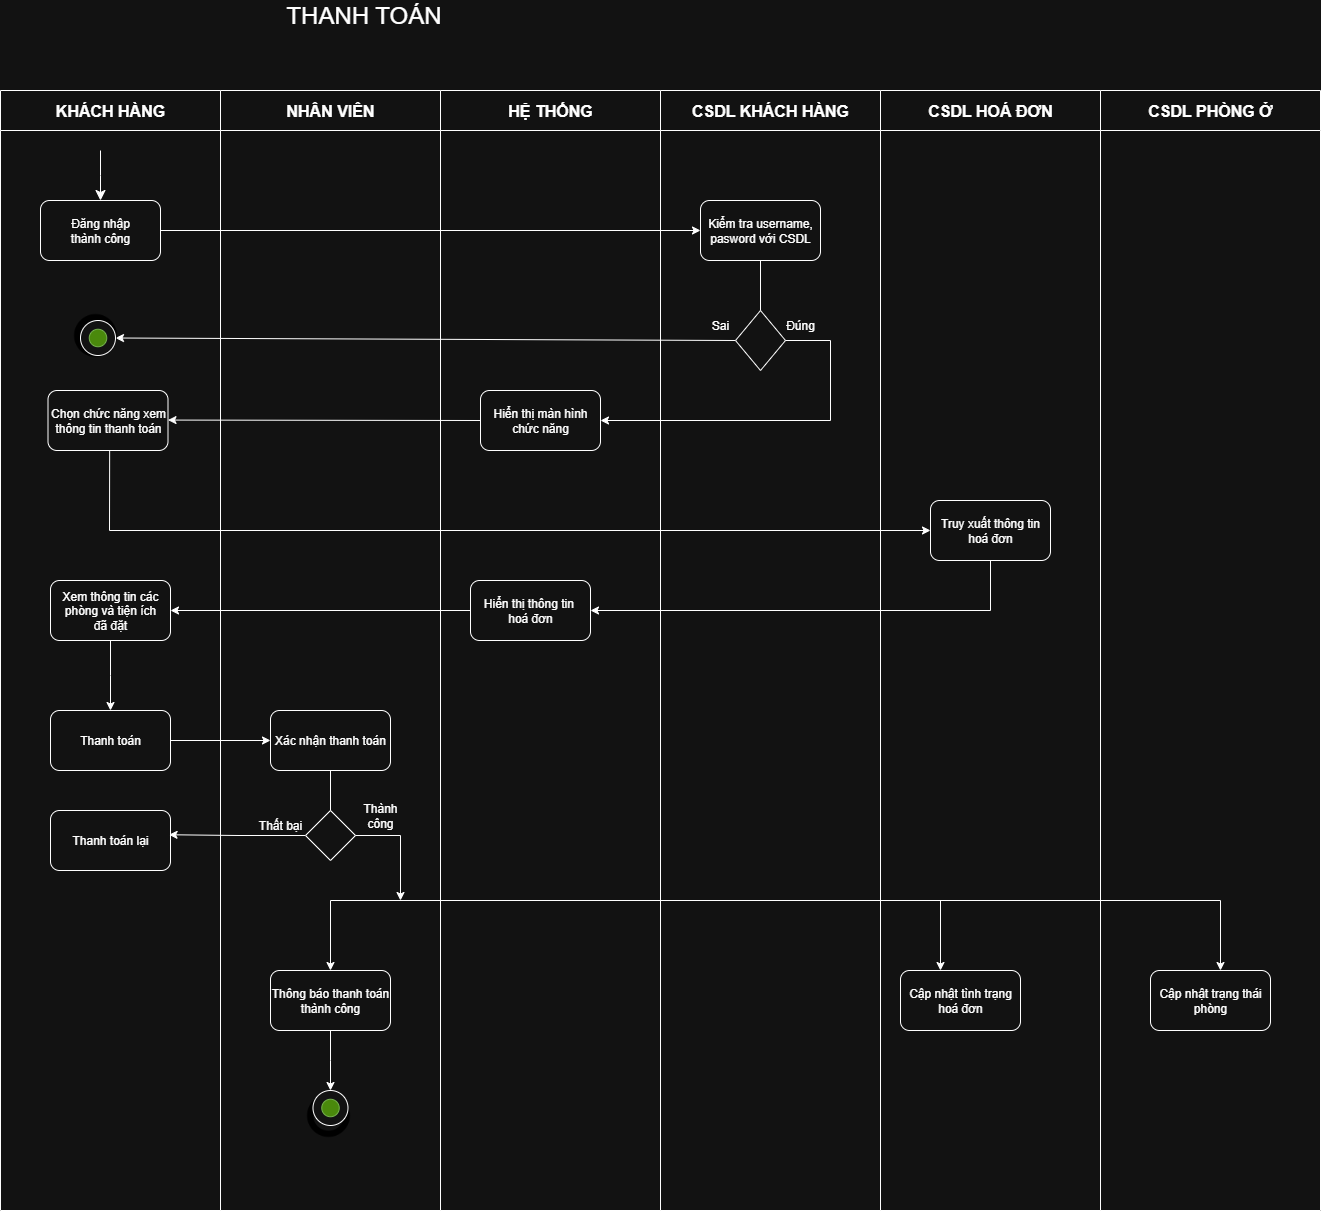

The diagram above was exported from draw.io. Its source (the exported page's mxGraphModel, read from the mxfile embedded in the PNG):
<mxGraphModel dx="882" dy="472" grid="1" gridSize="10" guides="1" tooltips="1" connect="1" arrows="1" fold="1" page="1" pageScale="1" pageWidth="827" pageHeight="1169" math="0" shadow="0">
  <root>
    <mxCell id="hEHDRrfJcDVp_TvXyEBx-0" />
    <mxCell id="hEHDRrfJcDVp_TvXyEBx-1" parent="hEHDRrfJcDVp_TvXyEBx-0" />
    <mxCell id="hEHDRrfJcDVp_TvXyEBx-17" value="&lt;font style=&quot;font-size: 24px;&quot;&gt;THANH TOÁN&lt;/font&gt;" style="text;html=1;align=center;verticalAlign=middle;whiteSpace=wrap;rounded=0;" parent="hEHDRrfJcDVp_TvXyEBx-1" vertex="1">
      <mxGeometry x="326" y="10" width="175" height="30" as="geometry" />
    </mxCell>
    <mxCell id="ezI-GlwrGJkkFZdZJFvf-0" value="&lt;font style=&quot;font-size: 16px;&quot;&gt;KHÁCH HÀNG&lt;/font&gt;" style="swimlane;whiteSpace=wrap;html=1;startSize=40;container=0;" parent="hEHDRrfJcDVp_TvXyEBx-1" vertex="1">
      <mxGeometry x="50" y="100" width="220" height="1120" as="geometry" />
    </mxCell>
    <mxCell id="ezI-GlwrGJkkFZdZJFvf-1" value="&lt;span style=&quot;font-size: 16px;&quot;&gt;NHÂN VIÊN&lt;/span&gt;" style="swimlane;whiteSpace=wrap;html=1;startSize=40;container=0;" parent="hEHDRrfJcDVp_TvXyEBx-1" vertex="1">
      <mxGeometry x="270" y="100" width="220" height="1120" as="geometry" />
    </mxCell>
    <mxCell id="lPmsDyKO53-sSGjQHrcH-0" value="" style="endArrow=classic;html=1;rounded=0;exitX=0;exitY=0.5;exitDx=0;exitDy=0;" parent="ezI-GlwrGJkkFZdZJFvf-1" source="snHqSwMai4WTA798rjZr-0" edge="1">
      <mxGeometry width="50" height="50" relative="1" as="geometry">
        <mxPoint x="247.5" y="329.57" as="sourcePoint" />
        <mxPoint x="-52.5" y="329.57" as="targetPoint" />
      </mxGeometry>
    </mxCell>
    <mxCell id="CWEB0d7yJgt6LwsXRwar-0" value="" style="endArrow=none;html=1;rounded=0;" parent="ezI-GlwrGJkkFZdZJFvf-1" edge="1">
      <mxGeometry width="50" height="50" relative="1" as="geometry">
        <mxPoint x="110" y="810" as="sourcePoint" />
        <mxPoint x="1000" y="810" as="targetPoint" />
      </mxGeometry>
    </mxCell>
    <mxCell id="CWEB0d7yJgt6LwsXRwar-3" value="" style="endArrow=classic;html=1;rounded=0;" parent="ezI-GlwrGJkkFZdZJFvf-1" edge="1">
      <mxGeometry width="50" height="50" relative="1" as="geometry">
        <mxPoint x="110" y="810" as="sourcePoint" />
        <mxPoint x="110" y="880" as="targetPoint" />
      </mxGeometry>
    </mxCell>
    <mxCell id="r9cIj1JWdYGhbGCtBbmf-24" style="edgeStyle=orthogonalEdgeStyle;rounded=0;orthogonalLoop=1;jettySize=auto;html=1;" parent="ezI-GlwrGJkkFZdZJFvf-1" source="r9cIj1JWdYGhbGCtBbmf-0" edge="1">
      <mxGeometry relative="1" as="geometry">
        <mxPoint x="110" y="1000" as="targetPoint" />
      </mxGeometry>
    </mxCell>
    <mxCell id="r9cIj1JWdYGhbGCtBbmf-0" value="Thông báo thanh toán thành công" style="rounded=1;whiteSpace=wrap;html=1;container=0;" parent="ezI-GlwrGJkkFZdZJFvf-1" vertex="1">
      <mxGeometry x="50" y="880" width="120" height="60" as="geometry" />
    </mxCell>
    <mxCell id="2gEVYoceVmw04qDGupFt-0" value="" style="shape=image;html=1;verticalAlign=top;verticalLabelPosition=bottom;labelBackgroundColor=#ffffff;imageAspect=0;aspect=fixed;image=https://cdn2.iconfinder.com/data/icons/font-awesome/1792/dot-circle-o-128.png" parent="ezI-GlwrGJkkFZdZJFvf-1" vertex="1">
      <mxGeometry x="83" y="1000" width="50" height="50" as="geometry" />
    </mxCell>
    <mxCell id="2gEVYoceVmw04qDGupFt-2" value="" style="ellipse;whiteSpace=wrap;html=1;aspect=fixed;" parent="ezI-GlwrGJkkFZdZJFvf-1" vertex="1">
      <mxGeometry x="92.5" y="1000" width="35" height="35" as="geometry" />
    </mxCell>
    <mxCell id="2gEVYoceVmw04qDGupFt-3" value="" style="ellipse;whiteSpace=wrap;html=1;aspect=fixed;fillColor=#60a917;fontColor=#ffffff;strokeColor=#2D7600;" parent="ezI-GlwrGJkkFZdZJFvf-1" vertex="1">
      <mxGeometry x="101.25" y="1008.75" width="17.5" height="17.5" as="geometry" />
    </mxCell>
    <mxCell id="ezI-GlwrGJkkFZdZJFvf-2" value="&lt;font style=&quot;font-size: 16px;&quot;&gt;CSDL KHÁCH HÀNG&lt;/font&gt;" style="swimlane;whiteSpace=wrap;html=1;startSize=40;container=0;" parent="hEHDRrfJcDVp_TvXyEBx-1" vertex="1">
      <mxGeometry x="710" y="100" width="220" height="1120" as="geometry" />
    </mxCell>
    <mxCell id="ezI-GlwrGJkkFZdZJFvf-3" value="&lt;font style=&quot;font-size: 16px;&quot;&gt;CSDL HOÁ ĐƠN&lt;/font&gt;" style="swimlane;whiteSpace=wrap;html=1;startSize=40;container=0;" parent="hEHDRrfJcDVp_TvXyEBx-1" vertex="1">
      <mxGeometry x="930" y="100" width="220" height="1120" as="geometry" />
    </mxCell>
    <mxCell id="r9cIj1JWdYGhbGCtBbmf-1" value="" style="endArrow=classic;html=1;rounded=0;" parent="ezI-GlwrGJkkFZdZJFvf-3" edge="1">
      <mxGeometry width="50" height="50" relative="1" as="geometry">
        <mxPoint x="60" y="810" as="sourcePoint" />
        <mxPoint x="60" y="880" as="targetPoint" />
      </mxGeometry>
    </mxCell>
    <mxCell id="r9cIj1JWdYGhbGCtBbmf-17" value="Cập nhật tình trạng hoá đơn" style="rounded=1;whiteSpace=wrap;html=1;" parent="ezI-GlwrGJkkFZdZJFvf-3" vertex="1">
      <mxGeometry x="20" y="880" width="120" height="60" as="geometry" />
    </mxCell>
    <mxCell id="ezI-GlwrGJkkFZdZJFvf-4" value="&lt;font style=&quot;font-size: 16px;&quot;&gt;CSDL PHÒNG Ở&lt;/font&gt;" style="swimlane;whiteSpace=wrap;html=1;startSize=40;container=0;" parent="hEHDRrfJcDVp_TvXyEBx-1" vertex="1">
      <mxGeometry x="1150" y="100" width="220" height="1120" as="geometry" />
    </mxCell>
    <mxCell id="r9cIj1JWdYGhbGCtBbmf-21" value="Cập nhật trạng thái phòng" style="rounded=1;whiteSpace=wrap;html=1;" parent="ezI-GlwrGJkkFZdZJFvf-4" vertex="1">
      <mxGeometry x="50" y="880" width="120" height="60" as="geometry" />
    </mxCell>
    <mxCell id="r9cIj1JWdYGhbGCtBbmf-23" value="" style="endArrow=classic;html=1;rounded=0;" parent="ezI-GlwrGJkkFZdZJFvf-4" edge="1">
      <mxGeometry width="50" height="50" relative="1" as="geometry">
        <mxPoint x="120" y="810" as="sourcePoint" />
        <mxPoint x="120" y="880" as="targetPoint" />
      </mxGeometry>
    </mxCell>
    <mxCell id="zhlKz3xxmsRhqtB0FykE-2" value="" style="endArrow=classic;html=1;rounded=0;exitX=1;exitY=0.5;exitDx=0;exitDy=0;entryX=0;entryY=0.5;entryDx=0;entryDy=0;" parent="hEHDRrfJcDVp_TvXyEBx-1" source="JhnBF5vJYKKl5S-hWGk0-1" target="ewUwV7dxXeAo1Cg6bWJJ-0" edge="1">
      <mxGeometry width="50" height="50" relative="1" as="geometry">
        <mxPoint x="230" y="270" as="sourcePoint" />
        <mxPoint x="550" y="240" as="targetPoint" />
      </mxGeometry>
    </mxCell>
    <mxCell id="fcpjwRBbyKQWdKLnWagZ-0" value="" style="endArrow=classic;html=1;rounded=0;exitX=0;exitY=0.5;exitDx=0;exitDy=0;entryX=1;entryY=0.5;entryDx=0;entryDy=0;" parent="hEHDRrfJcDVp_TvXyEBx-1" source="ewUwV7dxXeAo1Cg6bWJJ-2" target="sUiCoN3MV8puXf5nP1Hq-2" edge="1">
      <mxGeometry width="50" height="50" relative="1" as="geometry">
        <mxPoint x="420" y="410" as="sourcePoint" />
        <mxPoint x="190" y="350" as="targetPoint" />
      </mxGeometry>
    </mxCell>
    <mxCell id="flehcMy5idCIzW2oZDqu-1" value="" style="endArrow=classic;html=1;rounded=0;entryX=1;entryY=0.5;entryDx=0;entryDy=0;" parent="hEHDRrfJcDVp_TvXyEBx-1" target="flehcMy5idCIzW2oZDqu-0" edge="1">
      <mxGeometry width="50" height="50" relative="1" as="geometry">
        <mxPoint x="520" y="620" as="sourcePoint" />
        <mxPoint x="400" y="690" as="targetPoint" />
      </mxGeometry>
    </mxCell>
    <mxCell id="JhnBF5vJYKKl5S-hWGk0-0" value="" style="edgeStyle=elbowEdgeStyle;elbow=vertical;endArrow=classic;html=1;curved=0;rounded=0;endSize=8;startSize=8;entryX=0.5;entryY=0;entryDx=0;entryDy=0;" parent="hEHDRrfJcDVp_TvXyEBx-1" target="JhnBF5vJYKKl5S-hWGk0-1" edge="1">
      <mxGeometry width="50" height="50" relative="1" as="geometry">
        <mxPoint x="150" y="160" as="sourcePoint" />
        <mxPoint x="360" y="280" as="targetPoint" />
      </mxGeometry>
    </mxCell>
    <mxCell id="JhnBF5vJYKKl5S-hWGk0-1" value="Đăng nhập&lt;div&gt;thành công&lt;/div&gt;" style="rounded=1;whiteSpace=wrap;html=1;container=0;" parent="hEHDRrfJcDVp_TvXyEBx-1" vertex="1">
      <mxGeometry x="90" y="210" width="120" height="60" as="geometry" />
    </mxCell>
    <mxCell id="sUiCoN3MV8puXf5nP1Hq-0" value="" style="shape=image;html=1;verticalAlign=top;verticalLabelPosition=bottom;labelBackgroundColor=#ffffff;imageAspect=0;aspect=fixed;image=https://cdn2.iconfinder.com/data/icons/font-awesome/1792/dot-circle-o-128.png;container=0;" parent="hEHDRrfJcDVp_TvXyEBx-1" vertex="1">
      <mxGeometry x="120" y="320" width="50" height="50" as="geometry" />
    </mxCell>
    <mxCell id="lPmsDyKO53-sSGjQHrcH-1" value="Chọn chức năng xem thông tin thanh toán" style="rounded=1;whiteSpace=wrap;html=1;container=0;" parent="hEHDRrfJcDVp_TvXyEBx-1" vertex="1">
      <mxGeometry x="97.5" y="400" width="120" height="60" as="geometry" />
    </mxCell>
    <mxCell id="OnYpabjJcA1dSJUbA5gs-2" value="" style="endArrow=classic;html=1;rounded=0;exitX=0.59;exitY=1.033;exitDx=0;exitDy=0;exitPerimeter=0;entryX=0;entryY=0.5;entryDx=0;entryDy=0;" parent="hEHDRrfJcDVp_TvXyEBx-1" target="yhcQ6R-e0w-GxKcYtOLD-0" edge="1">
      <mxGeometry width="50" height="50" relative="1" as="geometry">
        <mxPoint x="159.14999999999995" y="460" as="sourcePoint" />
        <mxPoint x="980" y="540" as="targetPoint" />
        <Array as="points">
          <mxPoint x="159" y="540" />
        </Array>
      </mxGeometry>
    </mxCell>
    <mxCell id="CsB3J6VGe8P3Ec-3or0c-0" style="edgeStyle=orthogonalEdgeStyle;rounded=0;orthogonalLoop=1;jettySize=auto;html=1;" parent="hEHDRrfJcDVp_TvXyEBx-1" source="flehcMy5idCIzW2oZDqu-0" edge="1">
      <mxGeometry relative="1" as="geometry">
        <mxPoint x="160" y="720" as="targetPoint" />
      </mxGeometry>
    </mxCell>
    <mxCell id="flehcMy5idCIzW2oZDqu-0" value="Xem thông tin các phòng và tiện ích&lt;div&gt;đã đặt&lt;/div&gt;" style="rounded=1;whiteSpace=wrap;html=1;container=0;" parent="hEHDRrfJcDVp_TvXyEBx-1" vertex="1">
      <mxGeometry x="100" y="590" width="120" height="60" as="geometry" />
    </mxCell>
    <mxCell id="QR35ONcdTTPyCzCqOo4z-0" style="edgeStyle=orthogonalEdgeStyle;rounded=0;orthogonalLoop=1;jettySize=auto;html=1;" parent="hEHDRrfJcDVp_TvXyEBx-1" source="CsB3J6VGe8P3Ec-3or0c-1" edge="1">
      <mxGeometry relative="1" as="geometry">
        <mxPoint x="320" y="750" as="targetPoint" />
      </mxGeometry>
    </mxCell>
    <mxCell id="CsB3J6VGe8P3Ec-3or0c-1" value="Thanh toán" style="rounded=1;whiteSpace=wrap;html=1;container=0;" parent="hEHDRrfJcDVp_TvXyEBx-1" vertex="1">
      <mxGeometry x="100" y="720" width="120" height="60" as="geometry" />
    </mxCell>
    <mxCell id="NUUOaYjfX6rZ4jZVO4MI-2" value="Thanh toán lại" style="rounded=1;whiteSpace=wrap;html=1;container=0;" parent="hEHDRrfJcDVp_TvXyEBx-1" vertex="1">
      <mxGeometry x="100" y="820" width="120" height="60" as="geometry" />
    </mxCell>
    <mxCell id="sUiCoN3MV8puXf5nP1Hq-2" value="" style="ellipse;whiteSpace=wrap;html=1;aspect=fixed;container=0;" parent="hEHDRrfJcDVp_TvXyEBx-1" vertex="1">
      <mxGeometry x="130" y="330" width="35" height="35" as="geometry" />
    </mxCell>
    <mxCell id="sUiCoN3MV8puXf5nP1Hq-3" value="" style="ellipse;whiteSpace=wrap;html=1;aspect=fixed;fillColor=#60a917;fontColor=#ffffff;strokeColor=#2D7600;container=0;" parent="hEHDRrfJcDVp_TvXyEBx-1" vertex="1">
      <mxGeometry x="138.75" y="338.75" width="17.5" height="17.5" as="geometry" />
    </mxCell>
    <mxCell id="D5Bm46KuA11BYMDR4np1-0" value="Xác nhận thanh toán" style="rounded=1;whiteSpace=wrap;html=1;container=0;" parent="hEHDRrfJcDVp_TvXyEBx-1" vertex="1">
      <mxGeometry x="320" y="720" width="120" height="60" as="geometry" />
    </mxCell>
    <mxCell id="NUUOaYjfX6rZ4jZVO4MI-0" style="edgeStyle=orthogonalEdgeStyle;rounded=0;orthogonalLoop=1;jettySize=auto;html=1;entryX=0.988;entryY=0.404;entryDx=0;entryDy=0;entryPerimeter=0;" parent="hEHDRrfJcDVp_TvXyEBx-1" source="D5Bm46KuA11BYMDR4np1-1" target="NUUOaYjfX6rZ4jZVO4MI-2" edge="1">
      <mxGeometry relative="1" as="geometry">
        <mxPoint x="230" y="845" as="targetPoint" />
      </mxGeometry>
    </mxCell>
    <mxCell id="D5Bm46KuA11BYMDR4np1-1" value="" style="rhombus;whiteSpace=wrap;html=1;container=0;" parent="hEHDRrfJcDVp_TvXyEBx-1" vertex="1">
      <mxGeometry x="355" y="820" width="50" height="50" as="geometry" />
    </mxCell>
    <mxCell id="D5Bm46KuA11BYMDR4np1-2" value="" style="endArrow=none;html=1;rounded=0;" parent="hEHDRrfJcDVp_TvXyEBx-1" source="D5Bm46KuA11BYMDR4np1-1" edge="1">
      <mxGeometry width="50" height="50" relative="1" as="geometry">
        <mxPoint x="330" y="830" as="sourcePoint" />
        <mxPoint x="380" y="780" as="targetPoint" />
      </mxGeometry>
    </mxCell>
    <mxCell id="NUUOaYjfX6rZ4jZVO4MI-1" value="Thất bại" style="text;html=1;align=center;verticalAlign=middle;whiteSpace=wrap;rounded=0;container=0;" parent="hEHDRrfJcDVp_TvXyEBx-1" vertex="1">
      <mxGeometry x="300" y="820" width="60" height="30" as="geometry" />
    </mxCell>
    <mxCell id="NUUOaYjfX6rZ4jZVO4MI-5" value="Thành công" style="text;html=1;align=center;verticalAlign=middle;whiteSpace=wrap;rounded=0;container=0;" parent="hEHDRrfJcDVp_TvXyEBx-1" vertex="1">
      <mxGeometry x="400" y="810" width="60" height="30" as="geometry" />
    </mxCell>
    <mxCell id="ewUwV7dxXeAo1Cg6bWJJ-0" value="Kiểm tra username, pasword với CSDL" style="rounded=1;whiteSpace=wrap;html=1;container=0;" parent="hEHDRrfJcDVp_TvXyEBx-1" vertex="1">
      <mxGeometry x="750" y="210" width="120" height="60" as="geometry" />
    </mxCell>
    <mxCell id="ewUwV7dxXeAo1Cg6bWJJ-1" value="" style="endArrow=none;html=1;rounded=0;entryX=0.5;entryY=1;entryDx=0;entryDy=0;exitX=0.5;exitY=0;exitDx=0;exitDy=0;" parent="hEHDRrfJcDVp_TvXyEBx-1" source="ewUwV7dxXeAo1Cg6bWJJ-2" target="ewUwV7dxXeAo1Cg6bWJJ-0" edge="1">
      <mxGeometry width="50" height="50" relative="1" as="geometry">
        <mxPoint x="830" y="320" as="sourcePoint" />
        <mxPoint x="820" y="310" as="targetPoint" />
      </mxGeometry>
    </mxCell>
    <mxCell id="ewUwV7dxXeAo1Cg6bWJJ-2" value="" style="rhombus;whiteSpace=wrap;html=1;container=0;" parent="hEHDRrfJcDVp_TvXyEBx-1" vertex="1">
      <mxGeometry x="785" y="320" width="50" height="60" as="geometry" />
    </mxCell>
    <mxCell id="ca_tPBwgS4dQ1P_RCSpV-0" value="Sai" style="text;html=1;align=center;verticalAlign=middle;whiteSpace=wrap;rounded=0;container=0;" parent="hEHDRrfJcDVp_TvXyEBx-1" vertex="1">
      <mxGeometry x="740" y="320" width="60" height="30" as="geometry" />
    </mxCell>
    <mxCell id="ca_tPBwgS4dQ1P_RCSpV-1" value="Đúng" style="text;html=1;align=center;verticalAlign=middle;whiteSpace=wrap;rounded=0;container=0;" parent="hEHDRrfJcDVp_TvXyEBx-1" vertex="1">
      <mxGeometry x="820" y="320" width="60" height="30" as="geometry" />
    </mxCell>
    <mxCell id="yhcQ6R-e0w-GxKcYtOLD-0" value="Truy xuất thông tin hoá đơn" style="rounded=1;whiteSpace=wrap;html=1;container=0;" parent="hEHDRrfJcDVp_TvXyEBx-1" vertex="1">
      <mxGeometry x="980" y="510" width="120" height="60" as="geometry" />
    </mxCell>
    <mxCell id="NUUOaYjfX6rZ4jZVO4MI-6" value="&lt;font style=&quot;font-size: 16px;&quot;&gt;HỆ THỐNG&lt;/font&gt;" style="swimlane;whiteSpace=wrap;html=1;startSize=40;container=0;" parent="hEHDRrfJcDVp_TvXyEBx-1" vertex="1">
      <mxGeometry x="490" y="100" width="220" height="1120" as="geometry" />
    </mxCell>
    <mxCell id="snHqSwMai4WTA798rjZr-0" value="Hiển thị màn hình chức năng" style="rounded=1;whiteSpace=wrap;html=1;container=0;" parent="NUUOaYjfX6rZ4jZVO4MI-6" vertex="1">
      <mxGeometry x="40" y="300" width="120" height="60" as="geometry" />
    </mxCell>
    <mxCell id="snHqSwMai4WTA798rjZr-1" value="Hiển thị thông tin&amp;nbsp;&lt;div&gt;hoá đơn&lt;/div&gt;" style="rounded=1;whiteSpace=wrap;html=1;container=0;" parent="NUUOaYjfX6rZ4jZVO4MI-6" vertex="1">
      <mxGeometry x="30" y="490" width="120" height="60" as="geometry" />
    </mxCell>
    <mxCell id="NUUOaYjfX6rZ4jZVO4MI-4" style="edgeStyle=orthogonalEdgeStyle;rounded=0;orthogonalLoop=1;jettySize=auto;html=1;exitX=1;exitY=0.5;exitDx=0;exitDy=0;" parent="NUUOaYjfX6rZ4jZVO4MI-6" source="D5Bm46KuA11BYMDR4np1-1" edge="1">
      <mxGeometry relative="1" as="geometry">
        <mxPoint x="-40" y="810" as="targetPoint" />
        <mxPoint x="-60" y="770" as="sourcePoint" />
        <Array as="points">
          <mxPoint x="-40" y="745" />
        </Array>
      </mxGeometry>
    </mxCell>
    <mxCell id="NUUOaYjfX6rZ4jZVO4MI-7" value="" style="endArrow=classic;html=1;rounded=0;exitX=0.25;exitY=1;exitDx=0;exitDy=0;" parent="hEHDRrfJcDVp_TvXyEBx-1" source="ca_tPBwgS4dQ1P_RCSpV-1" edge="1">
      <mxGeometry width="50" height="50" relative="1" as="geometry">
        <mxPoint x="890" y="450" as="sourcePoint" />
        <mxPoint x="650" y="430" as="targetPoint" />
        <Array as="points">
          <mxPoint x="880" y="350" />
          <mxPoint x="880" y="430" />
        </Array>
      </mxGeometry>
    </mxCell>
    <mxCell id="yhcQ6R-e0w-GxKcYtOLD-2" value="" style="endArrow=classic;html=1;rounded=0;exitX=0.5;exitY=1;exitDx=0;exitDy=0;" parent="hEHDRrfJcDVp_TvXyEBx-1" source="yhcQ6R-e0w-GxKcYtOLD-0" edge="1">
      <mxGeometry width="50" height="50" relative="1" as="geometry">
        <mxPoint x="920" y="570" as="sourcePoint" />
        <mxPoint x="640" y="620" as="targetPoint" />
        <Array as="points">
          <mxPoint x="1040" y="620" />
        </Array>
      </mxGeometry>
    </mxCell>
  </root>
</mxGraphModel>